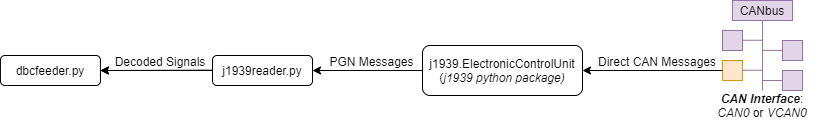

The diagram above was exported from draw.io. Its source (the exported page's mxGraphModel, read from the mxfile embedded in the PNG):
<mxGraphModel dx="1888" dy="2748" grid="1" gridSize="10" guides="1" tooltips="1" connect="1" arrows="1" fold="1" page="1" pageScale="1" pageWidth="850" pageHeight="1100" math="0" shadow="0">
  <root>
    <mxCell id="0" />
    <mxCell id="1" parent="0" />
    <mxCell id="2" value="" style="group" vertex="1" connectable="0" parent="1">
      <mxGeometry x="2030" y="1130" width="100" height="120" as="geometry" />
    </mxCell>
    <mxCell id="3" value="" style="group" vertex="1" connectable="0" parent="2">
      <mxGeometry width="100" height="120" as="geometry" />
    </mxCell>
    <mxCell id="4" value="" style="group" vertex="1" connectable="0" parent="3">
      <mxGeometry width="100" height="120" as="geometry" />
    </mxCell>
    <mxCell id="5" value="&lt;b&gt;&lt;i&gt;CAN Interface&lt;/i&gt;&lt;/b&gt;:&lt;br&gt;&lt;i&gt;CAN0&lt;/i&gt; or &lt;i&gt;VCAN0&lt;/i&gt;" style="text;html=1;strokeColor=none;fillColor=none;align=center;verticalAlign=middle;whiteSpace=wrap;rounded=0;" vertex="1" parent="4">
      <mxGeometry y="90" width="100" height="30" as="geometry" />
    </mxCell>
    <mxCell id="6" value="" style="group" vertex="1" connectable="0" parent="4">
      <mxGeometry x="10" width="80" height="90" as="geometry" />
    </mxCell>
    <mxCell id="7" value="" style="rounded=0;whiteSpace=wrap;html=1;fillColor=#e1d5e7;strokeColor=#9673a6;" vertex="1" parent="6">
      <mxGeometry y="30" width="20" height="20" as="geometry" />
    </mxCell>
    <mxCell id="8" value="" style="rounded=0;whiteSpace=wrap;html=1;fillColor=#e1d5e7;strokeColor=#9673a6;" vertex="1" parent="6">
      <mxGeometry x="60" y="40" width="20" height="20" as="geometry" />
    </mxCell>
    <mxCell id="9" value="" style="rounded=0;whiteSpace=wrap;html=1;fillColor=#ffe6cc;strokeColor=#d79b00;" vertex="1" parent="6">
      <mxGeometry y="60" width="20" height="20" as="geometry" />
    </mxCell>
    <mxCell id="10" value="" style="rounded=0;whiteSpace=wrap;html=1;fillColor=#e1d5e7;strokeColor=#9673a6;" vertex="1" parent="6">
      <mxGeometry x="60" y="70" width="20" height="20" as="geometry" />
    </mxCell>
    <mxCell id="11" value="CANbus" style="rounded=0;whiteSpace=wrap;html=1;fillColor=#e1d5e7;strokeColor=#9673a6;" vertex="1" parent="6">
      <mxGeometry x="10" width="60" height="20" as="geometry" />
    </mxCell>
    <mxCell id="12" value="" style="endArrow=none;html=1;entryX=0.5;entryY=1;entryDx=0;entryDy=0;fillColor=#e1d5e7;strokeColor=#9673a6;" edge="1" parent="6" target="11">
      <mxGeometry width="50" height="50" relative="1" as="geometry">
        <mxPoint x="40" y="90" as="sourcePoint" />
        <mxPoint x="50" y="50" as="targetPoint" />
      </mxGeometry>
    </mxCell>
    <mxCell id="13" value="" style="endArrow=none;html=1;entryX=0;entryY=0.5;entryDx=0;entryDy=0;fillColor=#e1d5e7;strokeColor=#9673a6;" edge="1" parent="6" target="10">
      <mxGeometry width="50" height="50" relative="1" as="geometry">
        <mxPoint x="40" y="80" as="sourcePoint" />
        <mxPoint x="100" y="100" as="targetPoint" />
      </mxGeometry>
    </mxCell>
    <mxCell id="14" value="" style="endArrow=none;html=1;entryX=0;entryY=0.5;entryDx=0;entryDy=0;fillColor=#e1d5e7;strokeColor=#9673a6;" edge="1" parent="6">
      <mxGeometry width="50" height="50" relative="1" as="geometry">
        <mxPoint x="40" y="49.879999999999995" as="sourcePoint" />
        <mxPoint x="60" y="49.879999999999995" as="targetPoint" />
      </mxGeometry>
    </mxCell>
    <mxCell id="15" value="" style="endArrow=none;html=1;entryX=0;entryY=0.5;entryDx=0;entryDy=0;fillColor=#e1d5e7;strokeColor=#9673a6;" edge="1" parent="6">
      <mxGeometry width="50" height="50" relative="1" as="geometry">
        <mxPoint x="20" y="69.75999999999999" as="sourcePoint" />
        <mxPoint x="40" y="69.75999999999999" as="targetPoint" />
      </mxGeometry>
    </mxCell>
    <mxCell id="16" value="" style="endArrow=none;html=1;entryX=0;entryY=0.5;entryDx=0;entryDy=0;fillColor=#e1d5e7;strokeColor=#9673a6;" edge="1" parent="6">
      <mxGeometry width="50" height="50" relative="1" as="geometry">
        <mxPoint x="20" y="39.75999999999999" as="sourcePoint" />
        <mxPoint x="40" y="39.75999999999999" as="targetPoint" />
      </mxGeometry>
    </mxCell>
    <mxCell id="17" value="" style="endArrow=classic;html=1;exitX=0;exitY=0.5;exitDx=0;exitDy=0;" edge="1" source="9" target="20" parent="1">
      <mxGeometry width="50" height="50" relative="1" as="geometry">
        <mxPoint x="2030" y="1199.9999999999995" as="sourcePoint" />
        <mxPoint x="1900" y="1200" as="targetPoint" />
      </mxGeometry>
    </mxCell>
    <mxCell id="18" value="&lt;span style=&quot;font-weight: normal&quot;&gt;Direct CAN Messages&lt;/span&gt;" style="text;html=1;strokeColor=none;fillColor=none;align=center;verticalAlign=middle;whiteSpace=wrap;rounded=0;rotation=0;fontStyle=1" vertex="1" parent="1">
      <mxGeometry x="1913" y="1176.15" width="123.75" height="28.85" as="geometry" />
    </mxCell>
    <mxCell id="19" value="j1939reader.py" style="rounded=1;whiteSpace=wrap;html=1;" vertex="1" parent="1">
      <mxGeometry x="1530" y="1185" width="100" height="30" as="geometry" />
    </mxCell>
    <mxCell id="20" value="j1939.ElectronicControlUnit&lt;br&gt;(&lt;i&gt;j1939 python package)&lt;/i&gt;" style="rounded=1;whiteSpace=wrap;html=1;" vertex="1" parent="1">
      <mxGeometry x="1740" y="1175" width="160" height="50" as="geometry" />
    </mxCell>
    <mxCell id="21" value="" style="endArrow=classic;html=1;exitX=0;exitY=0.5;exitDx=0;exitDy=0;entryX=1;entryY=0.5;entryDx=0;entryDy=0;" edge="1" source="20" target="19" parent="1">
      <mxGeometry width="50" height="50" relative="1" as="geometry">
        <mxPoint x="1732.5" y="1199.6599999999999" as="sourcePoint" />
        <mxPoint x="1630" y="1200" as="targetPoint" />
      </mxGeometry>
    </mxCell>
    <mxCell id="22" value="&lt;span style=&quot;font-weight: normal&quot;&gt;PGN Messages&lt;/span&gt;" style="text;html=1;strokeColor=none;fillColor=none;align=center;verticalAlign=middle;whiteSpace=wrap;rounded=0;rotation=0;fontStyle=1" vertex="1" parent="1">
      <mxGeometry x="1640" y="1176.15" width="99.09" height="28.85" as="geometry" />
    </mxCell>
    <mxCell id="23" value="dbcfeeder.py" style="rounded=1;whiteSpace=wrap;html=1;" vertex="1" parent="1">
      <mxGeometry x="1317.94" y="1185" width="100" height="30" as="geometry" />
    </mxCell>
    <mxCell id="24" value="" style="endArrow=classic;html=1;entryX=1;entryY=0.5;entryDx=0;entryDy=0;" edge="1" target="23" parent="1">
      <mxGeometry width="50" height="50" relative="1" as="geometry">
        <mxPoint x="1530.44" y="1199.6599999999994" as="sourcePoint" />
        <mxPoint x="1380.44" y="1200" as="targetPoint" />
      </mxGeometry>
    </mxCell>
    <mxCell id="25" value="" style="endArrow=classic;html=1;entryX=1;entryY=0.5;entryDx=0;entryDy=0;" edge="1" source="19" target="23" parent="1">
      <mxGeometry width="50" height="50" relative="1" as="geometry">
        <mxPoint x="1530.44" y="1199.6599999999994" as="sourcePoint" />
        <mxPoint x="1380.44" y="1200" as="targetPoint" />
      </mxGeometry>
    </mxCell>
    <mxCell id="26" value="&lt;span style=&quot;font-weight: normal&quot;&gt;Decoded Signals&lt;/span&gt;" style="text;html=1;strokeColor=none;fillColor=none;align=center;verticalAlign=middle;whiteSpace=wrap;rounded=0;rotation=0;fontStyle=1" vertex="1" parent="1">
      <mxGeometry x="1416.44" y="1176.15" width="123.75" height="28.85" as="geometry" />
    </mxCell>
  </root>
</mxGraphModel>